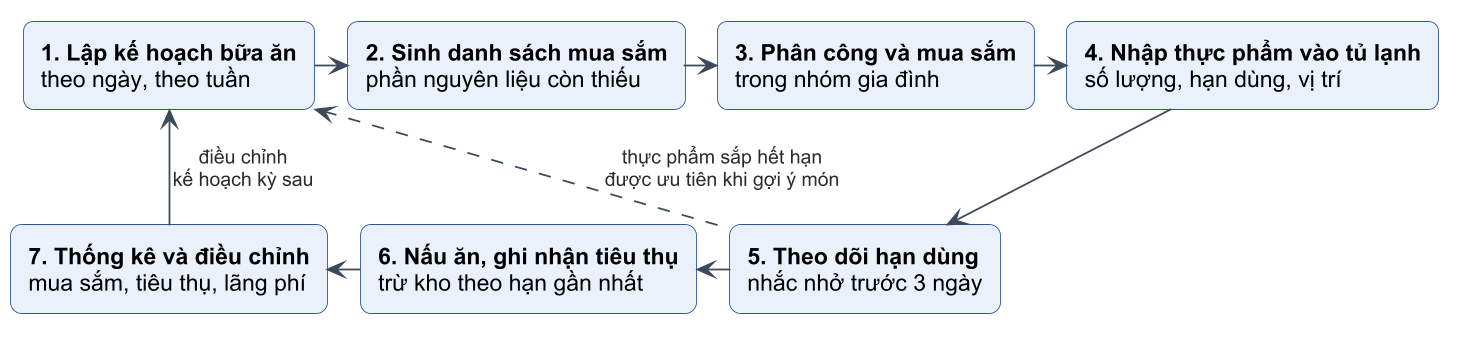

The diagram above was rendered by PlantUML. Its source (embedded in the PNG):
@startuml c1-02-chu-trinh-nghiep-vu
!include _style.iuml
skinparam rectangle {
  BackgroundColor #EAF1FB
  FontStyle plain
}

rectangle "**1. Lập kế hoạch bữa ăn**\ntheo ngày, theo tuần" as P1
rectangle "**2. Sinh danh sách mua sắm**\nphần nguyên liệu còn thiếu" as P2
rectangle "**3. Phân công và mua sắm**\ntrong nhóm gia đình" as P3
rectangle "**4. Nhập thực phẩm vào tủ lạnh**\nsố lượng, hạn dùng, vị trí" as P4
rectangle "**5. Theo dõi hạn dùng**\nnhắc nhở trước 3 ngày" as P5
rectangle "**6. Nấu ăn, ghi nhận tiêu thụ**\ntrừ kho theo hạn gần nhất" as P6
rectangle "**7. Thống kê và điều chỉnh**\nmua sắm, tiêu thụ, lãng phí" as P7

P1 -right-> P2
P2 -right-> P3
P3 -right-> P4
P4 -down-> P5
P5 -left-> P6
P6 -left-> P7
P7 -up-> P1 : điều chỉnh\nkế hoạch kỳ sau
P5 .up.> P1 : thực phẩm sắp hết hạn\nđược ưu tiên khi gợi ý món
@enduml